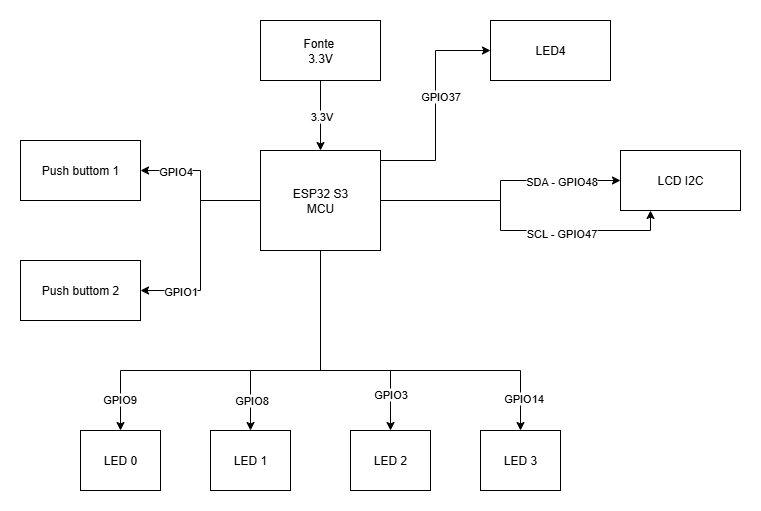

The diagram above was exported from draw.io. Its source (the exported page's mxGraphModel, read from the mxfile embedded in the PNG):
<mxGraphModel dx="1042" dy="561" grid="1" gridSize="10" guides="1" tooltips="1" connect="1" arrows="1" fold="1" page="1" pageScale="1" pageWidth="827" pageHeight="1169" math="0" shadow="0">
  <root>
    <mxCell id="0" />
    <mxCell id="1" parent="0" />
    <mxCell id="KspSgTcRkKlIA7f-ahaH-33" style="edgeStyle=orthogonalEdgeStyle;rounded=0;orthogonalLoop=1;jettySize=auto;html=1;exitX=0.5;exitY=1;exitDx=0;exitDy=0;entryX=0.5;entryY=0;entryDx=0;entryDy=0;" parent="1" source="KspSgTcRkKlIA7f-ahaH-1" target="KspSgTcRkKlIA7f-ahaH-2" edge="1">
      <mxGeometry relative="1" as="geometry" />
    </mxCell>
    <mxCell id="KspSgTcRkKlIA7f-ahaH-34" value="3.3V" style="edgeLabel;html=1;align=center;verticalAlign=middle;resizable=0;points=[];" parent="KspSgTcRkKlIA7f-ahaH-33" vertex="1" connectable="0">
      <mxGeometry relative="1" as="geometry">
        <mxPoint as="offset" />
      </mxGeometry>
    </mxCell>
    <mxCell id="KspSgTcRkKlIA7f-ahaH-1" value="Fonte&amp;nbsp;&lt;div&gt;3.3V&lt;/div&gt;" style="rounded=0;whiteSpace=wrap;html=1;" parent="1" vertex="1">
      <mxGeometry x="270" y="20" width="120" height="60" as="geometry" />
    </mxCell>
    <mxCell id="KspSgTcRkKlIA7f-ahaH-13" style="edgeStyle=orthogonalEdgeStyle;rounded=0;orthogonalLoop=1;jettySize=auto;html=1;exitX=0.5;exitY=1;exitDx=0;exitDy=0;entryX=0.5;entryY=0;entryDx=0;entryDy=0;" parent="1" source="KspSgTcRkKlIA7f-ahaH-2" target="KspSgTcRkKlIA7f-ahaH-9" edge="1">
      <mxGeometry relative="1" as="geometry">
        <Array as="points">
          <mxPoint x="330" y="370" />
          <mxPoint x="130" y="370" />
        </Array>
      </mxGeometry>
    </mxCell>
    <mxCell id="KspSgTcRkKlIA7f-ahaH-17" value="GPIO9" style="edgeLabel;html=1;align=center;verticalAlign=middle;resizable=0;points=[];" parent="KspSgTcRkKlIA7f-ahaH-13" vertex="1" connectable="0">
      <mxGeometry x="0.8324" y="-2" relative="1" as="geometry">
        <mxPoint as="offset" />
      </mxGeometry>
    </mxCell>
    <mxCell id="KspSgTcRkKlIA7f-ahaH-14" style="edgeStyle=orthogonalEdgeStyle;rounded=0;orthogonalLoop=1;jettySize=auto;html=1;exitX=0.5;exitY=1;exitDx=0;exitDy=0;entryX=0.5;entryY=0;entryDx=0;entryDy=0;" parent="1" source="KspSgTcRkKlIA7f-ahaH-2" target="KspSgTcRkKlIA7f-ahaH-12" edge="1">
      <mxGeometry relative="1" as="geometry">
        <Array as="points">
          <mxPoint x="330" y="370" />
          <mxPoint x="260" y="370" />
        </Array>
      </mxGeometry>
    </mxCell>
    <mxCell id="KspSgTcRkKlIA7f-ahaH-18" value="GPIO8" style="edgeLabel;html=1;align=center;verticalAlign=middle;resizable=0;points=[];" parent="KspSgTcRkKlIA7f-ahaH-14" vertex="1" connectable="0">
      <mxGeometry x="0.75" relative="1" as="geometry">
        <mxPoint as="offset" />
      </mxGeometry>
    </mxCell>
    <mxCell id="KspSgTcRkKlIA7f-ahaH-15" style="edgeStyle=orthogonalEdgeStyle;rounded=0;orthogonalLoop=1;jettySize=auto;html=1;exitX=0.5;exitY=1;exitDx=0;exitDy=0;" parent="1" source="KspSgTcRkKlIA7f-ahaH-2" target="KspSgTcRkKlIA7f-ahaH-11" edge="1">
      <mxGeometry relative="1" as="geometry">
        <Array as="points">
          <mxPoint x="330" y="370" />
          <mxPoint x="400" y="370" />
        </Array>
      </mxGeometry>
    </mxCell>
    <mxCell id="KspSgTcRkKlIA7f-ahaH-19" value="GPIO3" style="edgeLabel;html=1;align=center;verticalAlign=middle;resizable=0;points=[];" parent="KspSgTcRkKlIA7f-ahaH-15" vertex="1" connectable="0">
      <mxGeometry x="0.7" y="-1" relative="1" as="geometry">
        <mxPoint as="offset" />
      </mxGeometry>
    </mxCell>
    <mxCell id="KspSgTcRkKlIA7f-ahaH-16" style="edgeStyle=orthogonalEdgeStyle;rounded=0;orthogonalLoop=1;jettySize=auto;html=1;exitX=0.5;exitY=1;exitDx=0;exitDy=0;entryX=0.5;entryY=0;entryDx=0;entryDy=0;" parent="1" source="KspSgTcRkKlIA7f-ahaH-2" target="KspSgTcRkKlIA7f-ahaH-10" edge="1">
      <mxGeometry relative="1" as="geometry">
        <Array as="points">
          <mxPoint x="330" y="370" />
          <mxPoint x="530" y="370" />
        </Array>
      </mxGeometry>
    </mxCell>
    <mxCell id="KspSgTcRkKlIA7f-ahaH-20" value="GPIO14" style="edgeLabel;html=1;align=center;verticalAlign=middle;resizable=0;points=[];" parent="KspSgTcRkKlIA7f-ahaH-16" vertex="1" connectable="0">
      <mxGeometry x="0.827" y="2" relative="1" as="geometry">
        <mxPoint as="offset" />
      </mxGeometry>
    </mxCell>
    <mxCell id="KspSgTcRkKlIA7f-ahaH-21" style="edgeStyle=orthogonalEdgeStyle;rounded=0;orthogonalLoop=1;jettySize=auto;html=1;exitX=0;exitY=0.5;exitDx=0;exitDy=0;entryX=1;entryY=0.5;entryDx=0;entryDy=0;" parent="1" source="KspSgTcRkKlIA7f-ahaH-2" target="KspSgTcRkKlIA7f-ahaH-3" edge="1">
      <mxGeometry relative="1" as="geometry" />
    </mxCell>
    <mxCell id="KspSgTcRkKlIA7f-ahaH-23" value="GPIO4" style="edgeLabel;html=1;align=center;verticalAlign=middle;resizable=0;points=[];" parent="KspSgTcRkKlIA7f-ahaH-21" vertex="1" connectable="0">
      <mxGeometry x="0.5422" relative="1" as="geometry">
        <mxPoint as="offset" />
      </mxGeometry>
    </mxCell>
    <mxCell id="KspSgTcRkKlIA7f-ahaH-22" style="edgeStyle=orthogonalEdgeStyle;rounded=0;orthogonalLoop=1;jettySize=auto;html=1;exitX=0;exitY=0.5;exitDx=0;exitDy=0;entryX=1;entryY=0.5;entryDx=0;entryDy=0;" parent="1" source="KspSgTcRkKlIA7f-ahaH-2" target="KspSgTcRkKlIA7f-ahaH-4" edge="1">
      <mxGeometry relative="1" as="geometry" />
    </mxCell>
    <mxCell id="KspSgTcRkKlIA7f-ahaH-24" value="GPIO1" style="edgeLabel;html=1;align=center;verticalAlign=middle;resizable=0;points=[];" parent="KspSgTcRkKlIA7f-ahaH-22" vertex="1" connectable="0">
      <mxGeometry x="0.6254" relative="1" as="geometry">
        <mxPoint as="offset" />
      </mxGeometry>
    </mxCell>
    <mxCell id="KspSgTcRkKlIA7f-ahaH-25" style="edgeStyle=orthogonalEdgeStyle;rounded=0;orthogonalLoop=1;jettySize=auto;html=1;exitX=1;exitY=0.5;exitDx=0;exitDy=0;entryX=0;entryY=0.5;entryDx=0;entryDy=0;" parent="1" source="KspSgTcRkKlIA7f-ahaH-2" target="KspSgTcRkKlIA7f-ahaH-6" edge="1">
      <mxGeometry relative="1" as="geometry">
        <Array as="points">
          <mxPoint x="390" y="160" />
          <mxPoint x="445" y="160" />
          <mxPoint x="445" y="50" />
        </Array>
      </mxGeometry>
    </mxCell>
    <mxCell id="KspSgTcRkKlIA7f-ahaH-26" value="GPIO37" style="edgeLabel;html=1;align=center;verticalAlign=middle;resizable=0;points=[];" parent="KspSgTcRkKlIA7f-ahaH-25" vertex="1" connectable="0">
      <mxGeometry x="0.2308" y="-4" relative="1" as="geometry">
        <mxPoint as="offset" />
      </mxGeometry>
    </mxCell>
    <mxCell id="KspSgTcRkKlIA7f-ahaH-27" style="edgeStyle=orthogonalEdgeStyle;rounded=0;orthogonalLoop=1;jettySize=auto;html=1;exitX=1;exitY=0.5;exitDx=0;exitDy=0;entryX=0;entryY=0.5;entryDx=0;entryDy=0;" parent="1" source="KspSgTcRkKlIA7f-ahaH-2" target="KspSgTcRkKlIA7f-ahaH-7" edge="1">
      <mxGeometry relative="1" as="geometry" />
    </mxCell>
    <mxCell id="KspSgTcRkKlIA7f-ahaH-29" value="SDA - GPIO48" style="edgeLabel;html=1;align=center;verticalAlign=middle;resizable=0;points=[];" parent="KspSgTcRkKlIA7f-ahaH-27" vertex="1" connectable="0">
      <mxGeometry x="0.6048" y="1" relative="1" as="geometry">
        <mxPoint x="-9" y="1" as="offset" />
      </mxGeometry>
    </mxCell>
    <mxCell id="KspSgTcRkKlIA7f-ahaH-28" style="edgeStyle=orthogonalEdgeStyle;rounded=0;orthogonalLoop=1;jettySize=auto;html=1;exitX=1;exitY=0.5;exitDx=0;exitDy=0;entryX=0.25;entryY=1;entryDx=0;entryDy=0;" parent="1" source="KspSgTcRkKlIA7f-ahaH-2" target="KspSgTcRkKlIA7f-ahaH-7" edge="1">
      <mxGeometry relative="1" as="geometry" />
    </mxCell>
    <mxCell id="KspSgTcRkKlIA7f-ahaH-30" value="SCL - GPIO47" style="edgeLabel;html=1;align=center;verticalAlign=middle;resizable=0;points=[];" parent="KspSgTcRkKlIA7f-ahaH-28" vertex="1" connectable="0">
      <mxGeometry x="0.1481" y="-2" relative="1" as="geometry">
        <mxPoint x="26" as="offset" />
      </mxGeometry>
    </mxCell>
    <mxCell id="KspSgTcRkKlIA7f-ahaH-2" value="ESP32 S3&lt;div&gt;MCU&lt;/div&gt;" style="rounded=0;whiteSpace=wrap;html=1;" parent="1" vertex="1">
      <mxGeometry x="270" y="150" width="120" height="100" as="geometry" />
    </mxCell>
    <mxCell id="KspSgTcRkKlIA7f-ahaH-3" value="Push buttom 1" style="rounded=0;whiteSpace=wrap;html=1;" parent="1" vertex="1">
      <mxGeometry x="30" y="140" width="120" height="60" as="geometry" />
    </mxCell>
    <mxCell id="KspSgTcRkKlIA7f-ahaH-4" value="Push buttom 2" style="rounded=0;whiteSpace=wrap;html=1;" parent="1" vertex="1">
      <mxGeometry x="30" y="260" width="120" height="60" as="geometry" />
    </mxCell>
    <mxCell id="KspSgTcRkKlIA7f-ahaH-6" value="LED4" style="rounded=0;whiteSpace=wrap;html=1;" parent="1" vertex="1">
      <mxGeometry x="500" y="20" width="120" height="60" as="geometry" />
    </mxCell>
    <mxCell id="KspSgTcRkKlIA7f-ahaH-7" value="LCD I2C" style="rounded=0;whiteSpace=wrap;html=1;" parent="1" vertex="1">
      <mxGeometry x="630" y="150" width="120" height="60" as="geometry" />
    </mxCell>
    <mxCell id="KspSgTcRkKlIA7f-ahaH-9" value="LED 0" style="rounded=0;whiteSpace=wrap;html=1;" parent="1" vertex="1">
      <mxGeometry x="90" y="430" width="80" height="60" as="geometry" />
    </mxCell>
    <mxCell id="KspSgTcRkKlIA7f-ahaH-10" value="LED 3" style="rounded=0;whiteSpace=wrap;html=1;" parent="1" vertex="1">
      <mxGeometry x="490" y="430" width="80" height="60" as="geometry" />
    </mxCell>
    <mxCell id="KspSgTcRkKlIA7f-ahaH-11" value="LED 2" style="rounded=0;whiteSpace=wrap;html=1;" parent="1" vertex="1">
      <mxGeometry x="360" y="430" width="80" height="60" as="geometry" />
    </mxCell>
    <mxCell id="KspSgTcRkKlIA7f-ahaH-12" value="LED 1" style="rounded=0;whiteSpace=wrap;html=1;" parent="1" vertex="1">
      <mxGeometry x="220" y="430" width="80" height="60" as="geometry" />
    </mxCell>
  </root>
</mxGraphModel>